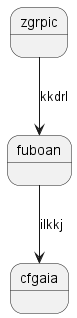

The diagram above was rendered by PlantUML. Its source (embedded in the PNG):
@startuml
state zgrpic
zgrpic --> fuboan : kkdrl
fuboan --> cfgaia : ilkkj
@enduml